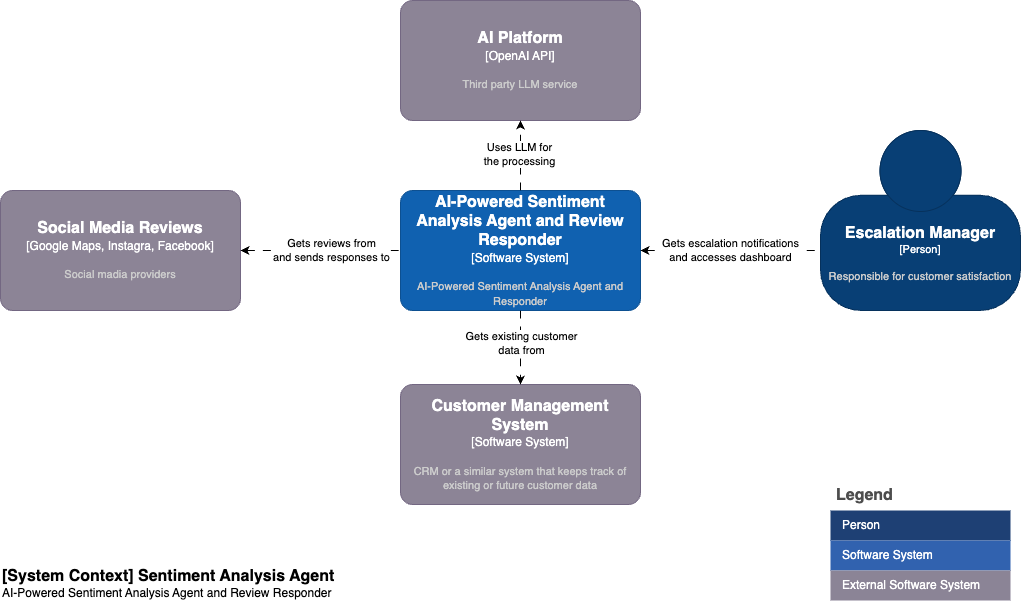

The diagram above was exported from draw.io. Its source (the exported page's mxGraphModel, read from the mxfile embedded in the PNG):
<mxGraphModel dx="1728" dy="1012" grid="1" gridSize="10" guides="1" tooltips="1" connect="1" arrows="1" fold="1" page="1" pageScale="1" pageWidth="1654" pageHeight="1169" math="0" shadow="0">
  <root>
    <mxCell id="0" />
    <mxCell id="1" parent="0" />
    <object placeholders="1" c4Name="AI-Powered Sentiment Analysis Agent and Review Responder" c4Type="Software System" c4Description="AI-Powered Sentiment Analysis Agent and Responder" label="&lt;font style=&quot;font-size: 16px&quot;&gt;&lt;b&gt;%c4Name%&lt;/b&gt;&lt;/font&gt;&lt;div&gt;[%c4Type%]&lt;/div&gt;&lt;br&gt;&lt;div&gt;&lt;font style=&quot;font-size: 11px&quot;&gt;&lt;font color=&quot;#cccccc&quot;&gt;%c4Description%&lt;/font&gt;&lt;/div&gt;" id="30IUr-yF4T-KCeoDzyOC-1">
      <mxCell style="rounded=1;whiteSpace=wrap;html=1;labelBackgroundColor=none;fillColor=#1061B0;fontColor=#ffffff;align=center;arcSize=10;strokeColor=#0D5091;metaEdit=1;resizable=0;points=[[0.25,0,0],[0.5,0,0],[0.75,0,0],[1,0.25,0],[1,0.5,0],[1,0.75,0],[0.75,1,0],[0.5,1,0],[0.25,1,0],[0,0.75,0],[0,0.5,0],[0,0.25,0]];" parent="1" vertex="1">
        <mxGeometry x="530" y="330" width="240" height="120" as="geometry" />
      </mxCell>
    </object>
    <mxCell id="30IUr-yF4T-KCeoDzyOC-4" value="Legend" style="shape=table;startSize=30;container=1;collapsible=0;childLayout=tableLayout;fontSize=16;align=left;verticalAlign=top;fillColor=none;strokeColor=none;fontColor=#4D4D4D;fontStyle=1;spacingLeft=6;spacing=0;resizable=0;" parent="1" vertex="1">
      <mxGeometry x="960" y="620" width="180" height="120" as="geometry" />
    </mxCell>
    <mxCell id="30IUr-yF4T-KCeoDzyOC-5" value="" style="shape=tableRow;horizontal=0;startSize=0;swimlaneHead=0;swimlaneBody=0;strokeColor=inherit;top=0;left=0;bottom=0;right=0;collapsible=0;dropTarget=0;fillColor=none;points=[[0,0.5],[1,0.5]];portConstraint=eastwest;fontSize=12;" parent="30IUr-yF4T-KCeoDzyOC-4" vertex="1">
      <mxGeometry y="30" width="180" height="30" as="geometry" />
    </mxCell>
    <mxCell id="30IUr-yF4T-KCeoDzyOC-6" value="Person" style="shape=partialRectangle;html=1;whiteSpace=wrap;connectable=0;strokeColor=inherit;overflow=hidden;fillColor=#1E4074;top=0;left=0;bottom=0;right=0;pointerEvents=1;fontSize=12;align=left;fontColor=#FFFFFF;gradientColor=none;spacingLeft=10;spacingRight=4;" parent="30IUr-yF4T-KCeoDzyOC-5" vertex="1">
      <mxGeometry width="180" height="30" as="geometry">
        <mxRectangle width="180" height="30" as="alternateBounds" />
      </mxGeometry>
    </mxCell>
    <mxCell id="30IUr-yF4T-KCeoDzyOC-7" value="" style="shape=tableRow;horizontal=0;startSize=0;swimlaneHead=0;swimlaneBody=0;strokeColor=inherit;top=0;left=0;bottom=0;right=0;collapsible=0;dropTarget=0;fillColor=none;points=[[0,0.5],[1,0.5]];portConstraint=eastwest;fontSize=12;" parent="30IUr-yF4T-KCeoDzyOC-4" vertex="1">
      <mxGeometry y="60" width="180" height="30" as="geometry" />
    </mxCell>
    <mxCell id="30IUr-yF4T-KCeoDzyOC-8" value="Software System" style="shape=partialRectangle;html=1;whiteSpace=wrap;connectable=0;strokeColor=inherit;overflow=hidden;fillColor=#3162AF;top=0;left=0;bottom=0;right=0;pointerEvents=1;fontSize=12;align=left;fontColor=#FFFFFF;gradientColor=none;spacingLeft=10;spacingRight=4;" parent="30IUr-yF4T-KCeoDzyOC-7" vertex="1">
      <mxGeometry width="180" height="30" as="geometry">
        <mxRectangle width="180" height="30" as="alternateBounds" />
      </mxGeometry>
    </mxCell>
    <mxCell id="30IUr-yF4T-KCeoDzyOC-15" value="" style="shape=tableRow;horizontal=0;startSize=0;swimlaneHead=0;swimlaneBody=0;strokeColor=inherit;top=0;left=0;bottom=0;right=0;collapsible=0;dropTarget=0;fillColor=none;points=[[0,0.5],[1,0.5]];portConstraint=eastwest;fontSize=12;" parent="30IUr-yF4T-KCeoDzyOC-4" vertex="1">
      <mxGeometry y="90" width="180" height="30" as="geometry" />
    </mxCell>
    <mxCell id="30IUr-yF4T-KCeoDzyOC-16" value="External Software System" style="shape=partialRectangle;html=1;whiteSpace=wrap;connectable=0;strokeColor=inherit;overflow=hidden;fillColor=#8b8496;top=0;left=0;bottom=0;right=0;pointerEvents=1;fontSize=12;align=left;fontColor=#FFFFFF;gradientColor=none;spacingLeft=10;spacingRight=4;" parent="30IUr-yF4T-KCeoDzyOC-15" vertex="1">
      <mxGeometry width="180" height="30" as="geometry">
        <mxRectangle width="180" height="30" as="alternateBounds" />
      </mxGeometry>
    </mxCell>
    <object placeholders="1" c4Name="Escalation Manager" c4Type="Person" c4Description="Responsible for customer satisfaction" label="&lt;font style=&quot;font-size: 16px&quot;&gt;&lt;b&gt;%c4Name%&lt;/b&gt;&lt;/font&gt;&lt;div&gt;[%c4Type%]&lt;/div&gt;&lt;br&gt;&lt;div&gt;&lt;font style=&quot;font-size: 11px&quot;&gt;&lt;font color=&quot;#cccccc&quot;&gt;%c4Description%&lt;/font&gt;&lt;/div&gt;" id="30IUr-yF4T-KCeoDzyOC-19">
      <mxCell style="html=1;fontSize=11;dashed=0;whiteSpace=wrap;fillColor=#083F75;strokeColor=#06315C;fontColor=#ffffff;shape=mxgraph.c4.person2;align=center;metaEdit=1;points=[[0.5,0,0],[1,0.5,0],[1,0.75,0],[0.75,1,0],[0.5,1,0],[0.25,1,0],[0,0.75,0],[0,0.5,0]];resizable=0;" parent="1" vertex="1">
        <mxGeometry x="950" y="270" width="200" height="180" as="geometry" />
      </mxCell>
    </object>
    <object placeholders="1" c4Name="Social Media Reviews" c4Type="Google Maps, Instagra, Facebook" c4Description="Social madia providers" label="&lt;font style=&quot;font-size: 16px&quot;&gt;&lt;b&gt;%c4Name%&lt;/b&gt;&lt;/font&gt;&lt;div&gt;[%c4Type%]&lt;/div&gt;&lt;br&gt;&lt;div&gt;&lt;font style=&quot;font-size: 11px&quot;&gt;&lt;font color=&quot;#cccccc&quot;&gt;%c4Description%&lt;/font&gt;&lt;/div&gt;" id="cnZ5dWyZqJAv4ciI9fD8-1">
      <mxCell style="rounded=1;whiteSpace=wrap;html=1;labelBackgroundColor=none;fillColor=#8C8496;fontColor=#ffffff;align=center;arcSize=10;strokeColor=#736782;metaEdit=1;resizable=0;points=[[0.25,0,0],[0.5,0,0],[0.75,0,0],[1,0.25,0],[1,0.5,0],[1,0.75,0],[0.75,1,0],[0.5,1,0],[0.25,1,0],[0,0.75,0],[0,0.5,0],[0,0.25,0]];" parent="1" vertex="1">
        <mxGeometry x="130" y="330" width="240" height="120" as="geometry" />
      </mxCell>
    </object>
    <object placeholders="1" c4Name="AI Platform" c4Type="OpenAI API" c4Description="Third party LLM service" label="&lt;font style=&quot;font-size: 16px&quot;&gt;&lt;b&gt;%c4Name%&lt;/b&gt;&lt;/font&gt;&lt;div&gt;[%c4Type%]&lt;/div&gt;&lt;br&gt;&lt;div&gt;&lt;font style=&quot;font-size: 11px&quot;&gt;&lt;font color=&quot;#cccccc&quot;&gt;%c4Description%&lt;/font&gt;&lt;/div&gt;" id="lujuZQUV251jBS03iYI5-1">
      <mxCell style="rounded=1;whiteSpace=wrap;html=1;labelBackgroundColor=none;fillColor=#8C8496;fontColor=#ffffff;align=center;arcSize=10;strokeColor=#736782;metaEdit=1;resizable=0;points=[[0.25,0,0],[0.5,0,0],[0.75,0,0],[1,0.25,0],[1,0.5,0],[1,0.75,0],[0.75,1,0],[0.5,1,0],[0.25,1,0],[0,0.75,0],[0,0.5,0],[0,0.25,0]];" parent="1" vertex="1">
        <mxGeometry x="530" y="140" width="240" height="120" as="geometry" />
      </mxCell>
    </object>
    <mxCell id="lujuZQUV251jBS03iYI5-2" style="edgeStyle=none;rounded=0;orthogonalLoop=1;jettySize=auto;html=1;dashed=1;dashPattern=8 8;" parent="1" source="30IUr-yF4T-KCeoDzyOC-1" edge="1">
      <mxGeometry relative="1" as="geometry">
        <mxPoint x="650" y="260" as="targetPoint" />
      </mxGeometry>
    </mxCell>
    <mxCell id="cQ8XEutjyVEqCYK8GY24-1" value="Uses LLM for&lt;br&gt;the processing" style="edgeLabel;html=1;align=center;verticalAlign=middle;resizable=0;points=[];" parent="lujuZQUV251jBS03iYI5-2" vertex="1" connectable="0">
      <mxGeometry x="0.0483" y="1" relative="1" as="geometry">
        <mxPoint as="offset" />
      </mxGeometry>
    </mxCell>
    <mxCell id="lujuZQUV251jBS03iYI5-3" style="edgeStyle=none;rounded=0;orthogonalLoop=1;jettySize=auto;html=1;entryX=0;entryY=0.5;entryDx=0;entryDy=0;entryPerimeter=0;dashed=1;dashPattern=8 8;startArrow=classic;startFill=1;endArrow=none;endFill=0;" parent="1" source="cnZ5dWyZqJAv4ciI9fD8-1" target="30IUr-yF4T-KCeoDzyOC-1" edge="1">
      <mxGeometry relative="1" as="geometry" />
    </mxCell>
    <mxCell id="cQ8XEutjyVEqCYK8GY24-2" value="Gets reviews from &lt;br&gt;and sends responses to" style="edgeLabel;html=1;align=center;verticalAlign=middle;resizable=0;points=[];" parent="lujuZQUV251jBS03iYI5-3" vertex="1" connectable="0">
      <mxGeometry x="-0.0219" y="1" relative="1" as="geometry">
        <mxPoint x="12" y="1" as="offset" />
      </mxGeometry>
    </mxCell>
    <mxCell id="UJESrxCzfj_-fUobjE1e-1" value="Gets escalation notifications &lt;br&gt;and accesses dashboard" style="edgeStyle=none;rounded=0;orthogonalLoop=1;jettySize=auto;html=1;dashed=1;dashPattern=8 8;startArrow=classic;startFill=1;endArrow=none;endFill=0;entryX=0;entryY=0.667;entryDx=0;entryDy=0;entryPerimeter=0;" parent="1" source="30IUr-yF4T-KCeoDzyOC-1" target="30IUr-yF4T-KCeoDzyOC-19" edge="1">
      <mxGeometry relative="1" as="geometry">
        <mxPoint x="890" y="390" as="targetPoint" />
        <mxPoint as="offset" />
      </mxGeometry>
    </mxCell>
    <object placeholders="1" c4Name="Customer Management System" c4Type="Software System" c4Description="CRM or a similar system that keeps track of existing or future customer data" label="&lt;font style=&quot;font-size: 16px&quot;&gt;&lt;b&gt;%c4Name%&lt;/b&gt;&lt;/font&gt;&lt;div&gt;[%c4Type%]&lt;/div&gt;&lt;br&gt;&lt;div&gt;&lt;font style=&quot;font-size: 11px&quot;&gt;&lt;font color=&quot;#cccccc&quot;&gt;%c4Description%&lt;/font&gt;&lt;/div&gt;" id="grxhR0cpU0Odf_cdjuuh-1">
      <mxCell style="rounded=1;whiteSpace=wrap;html=1;labelBackgroundColor=none;fillColor=#8C8496;fontColor=#ffffff;align=center;arcSize=10;strokeColor=#736782;metaEdit=1;resizable=0;points=[[0.25,0,0],[0.5,0,0],[0.75,0,0],[1,0.25,0],[1,0.5,0],[1,0.75,0],[0.75,1,0],[0.5,1,0],[0.25,1,0],[0,0.75,0],[0,0.5,0],[0,0.25,0]];" parent="1" vertex="1">
        <mxGeometry x="530" y="524" width="240" height="120" as="geometry" />
      </mxCell>
    </object>
    <object placeholders="1" c4Name="[System Context] Sentiment Analysis Agent" c4Type="ContainerScopeBoundary" c4Description="AI-Powered Sentiment Analysis Agent and Review Responder" label="&lt;font style=&quot;font-size: 16px&quot;&gt;&lt;b&gt;&lt;div style=&quot;text-align: left&quot;&gt;%c4Name%&lt;/div&gt;&lt;/b&gt;&lt;/font&gt;&lt;div style=&quot;text-align: left&quot;&gt;%c4Description%&lt;/div&gt;" id="D3YndrbYiQP2U20w24CL-1">
      <mxCell style="text;html=1;strokeColor=none;fillColor=none;align=left;verticalAlign=top;whiteSpace=wrap;rounded=0;metaEdit=1;allowArrows=0;resizable=1;rotatable=0;connectable=0;recursiveResize=0;expand=0;pointerEvents=0;points=[[0.25,0,0],[0.5,0,0],[0.75,0,0],[1,0.25,0],[1,0.5,0],[1,0.75,0],[0.75,1,0],[0.5,1,0],[0.25,1,0],[0,0.75,0],[0,0.5,0],[0,0.25,0]];" parent="1" vertex="1">
        <mxGeometry x="130" y="700" width="380" height="40" as="geometry" />
      </mxCell>
    </object>
    <mxCell id="CpJyrnAyRHd3fqYHgzWS-1" style="edgeStyle=none;rounded=0;orthogonalLoop=1;jettySize=auto;html=1;entryX=0.5;entryY=0;entryDx=0;entryDy=0;entryPerimeter=0;dashed=1;dashPattern=8 8;" parent="1" source="30IUr-yF4T-KCeoDzyOC-1" target="grxhR0cpU0Odf_cdjuuh-1" edge="1">
      <mxGeometry relative="1" as="geometry" />
    </mxCell>
    <mxCell id="JVL4dqwjrHBZIHxfgQrS-1" value="Gets existing customer &lt;br&gt;data from" style="edgeLabel;html=1;align=center;verticalAlign=middle;resizable=0;points=[];" parent="CpJyrnAyRHd3fqYHgzWS-1" vertex="1" connectable="0">
      <mxGeometry x="-0.115" y="1" relative="1" as="geometry">
        <mxPoint as="offset" />
      </mxGeometry>
    </mxCell>
  </root>
</mxGraphModel>